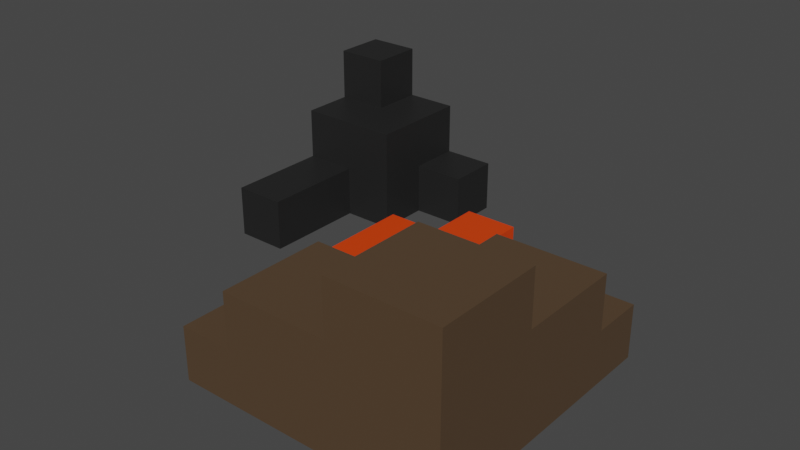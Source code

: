 # Source: Camp.blend  (saved by Blender 3.1.7; exported with 4.5.12 LTS)
import bpy
from mathutils import Matrix  # noqa: F401  (used for matrix-valued properties, if any)

bpy.ops.wm.read_factory_settings(use_empty=True)
scene = bpy.context.scene
scene.name = 'Scene'

# ---- collections
col_collection = bpy.data.collections.new('Collection'); scene.collection.children.link(col_collection)

# ---- materials (node trees are filled in below, after node groups)
mat_material = bpy.data.materials.new('Material')
mat_material.alpha_threshold = 0.0
mat_material.use_transparent_shadow = False
mat_material.line_color = (0.0, 0.0, 0.0, 1.0)
mat_material_003 = bpy.data.materials.new('Material.003')
mat_material_003.use_transparent_shadow = False
mat_material_004 = bpy.data.materials.new('Material.004')
mat_material_004.use_transparent_shadow = False
mat_material_005 = bpy.data.materials.new('Material.005')
mat_material_005.use_transparent_shadow = False
mat_material_006 = bpy.data.materials.new('Material.006')
mat_material_006.use_transparent_shadow = False

# ---- material node trees
mat_material.use_nodes = True; mat_material.node_tree.nodes.clear()
_N = mat_material.node_tree.nodes; _L = mat_material.node_tree.links
n0 = _N.new('ShaderNodeOutputMaterial'); n0.name = 'Material Output'; n0.location = (300, 300)
n1 = _N.new('ShaderNodeBsdfPrincipled'); n1.name = 'Principled BSDF'; n1.location = (10, 300)
n1.distribution = 'GGX'
n1.subsurface_method = 'RANDOM_WALK_SKIN'
n1.inputs[0].default_value = (0.09082, 0.0554, 0.03007, 1.0)
n1.inputs[2].default_value = 0.4
n1.inputs[3].default_value = 1.45
n1.inputs[27].default_value = (0.0, 0.0, 0.0, 1.0)
n1.inputs[28].default_value = 1.0
_L.new(n1.outputs[0], n0.inputs[0])
n0.is_active_output = True
mat_material_003.use_nodes = True; mat_material_003.node_tree.nodes.clear()
_N = mat_material_003.node_tree.nodes; _L = mat_material_003.node_tree.links
n0 = _N.new('ShaderNodeBsdfPrincipled'); n0.name = 'Principled BSDF'; n0.location = (10, 300)
n0.distribution = 'GGX'
n0.subsurface_method = 'RANDOM_WALK_SKIN'
n0.inputs[0].default_value = (0.8, 0.04528, 0.0, 1.0)
n0.inputs[3].default_value = 1.45
n0.inputs[27].default_value = (0.0, 0.0, 0.0, 1.0)
n0.inputs[28].default_value = 1.0
n1 = _N.new('ShaderNodeOutputMaterial'); n1.name = 'Material Output'; n1.location = (300, 300)
_L.new(n0.outputs[0], n1.inputs[0])
n1.is_active_output = True
mat_material_004.use_nodes = True; mat_material_004.node_tree.nodes.clear()
_N = mat_material_004.node_tree.nodes; _L = mat_material_004.node_tree.links
n0 = _N.new('ShaderNodeBsdfPrincipled'); n0.name = 'Principled BSDF'; n0.location = (10, 300)
n0.distribution = 'GGX'
n0.subsurface_method = 'RANDOM_WALK_SKIN'
n0.inputs[0].default_value = (0.04696, 0.04696, 0.04696, 1.0)
n0.inputs[3].default_value = 1.45
n0.inputs[27].default_value = (0.0, 0.0, 0.0, 1.0)
n0.inputs[28].default_value = 1.0
n1 = _N.new('ShaderNodeOutputMaterial'); n1.name = 'Material Output'; n1.location = (300, 300)
_L.new(n0.outputs[0], n1.inputs[0])
n1.is_active_output = True
mat_material_005.use_nodes = True; mat_material_005.node_tree.nodes.clear()
_N = mat_material_005.node_tree.nodes; _L = mat_material_005.node_tree.links
n0 = _N.new('ShaderNodeBsdfPrincipled'); n0.name = 'Principled BSDF'; n0.location = (10, 300)
n0.distribution = 'GGX'
n0.subsurface_method = 'RANDOM_WALK_SKIN'
n0.inputs[0].default_value = (0.7991, 0.05127, 0.0, 1.0)
n0.inputs[3].default_value = 1.45
n0.inputs[27].default_value = (0.0, 0.0, 0.0, 1.0)
n0.inputs[28].default_value = 1.0
n1 = _N.new('ShaderNodeOutputMaterial'); n1.name = 'Material Output'; n1.location = (300, 300)
_L.new(n0.outputs[0], n1.inputs[0])
n1.is_active_output = True
mat_material_006.use_nodes = True; mat_material_006.node_tree.nodes.clear()
_N = mat_material_006.node_tree.nodes; _L = mat_material_006.node_tree.links
n0 = _N.new('ShaderNodeBsdfPrincipled'); n0.name = 'Principled BSDF'; n0.location = (10, 300)
n0.distribution = 'GGX'
n0.subsurface_method = 'RANDOM_WALK_SKIN'
n0.inputs[0].default_value = (0.01599, 0.01599, 0.01599, 1.0)
n0.inputs[3].default_value = 1.45
n0.inputs[27].default_value = (0.0, 0.0, 0.0, 1.0)
n0.inputs[28].default_value = 1.0
n1 = _N.new('ShaderNodeOutputMaterial'); n1.name = 'Material Output'; n1.location = (300, 300)
_L.new(n0.outputs[0], n1.inputs[0])
n1.is_active_output = True

# ---- world
world_world = bpy.data.worlds.new('World'); scene.world = world_world
world_world.use_nodes = True; world_world.node_tree.nodes.clear()
_N = world_world.node_tree.nodes; _L = world_world.node_tree.links
n0 = _N.new('ShaderNodeOutputWorld'); n0.name = 'World Output'; n0.location = (300, 300)
n1 = _N.new('ShaderNodeBackground'); n1.name = 'Background'; n1.location = (10, 300)
n1.inputs[0].default_value = (0.05088, 0.05088, 0.05088, 1.0)
_L.new(n1.outputs[0], n0.inputs[0])
n0.is_active_output = True
world_world.color = (0.05088, 0.05088, 0.05088)
world_world.use_sun_shadow = False
world_world.sun_shadow_jitter_overblur = 0.0

# ---- meshes
me_cube = bpy.data.meshes.new('Cube')
me_cube.from_pydata([(1.0, 1.0, 2.0), (1.0, 1.0, 0.0), (1.0, -1.0, 2.0), (1.0, -1.0, 0.0), (-1.0, 1.0, 2.0), (-1.0, 1.0, 0.0), (-1.0, -1.0, 2.0), (-1.0, -1.0, 0.0), (1.0, 3.0, 0.0), (-1.0, 3.0, 0.0), (1.0, 3.0, 2.0), (-1.0, 3.0, 2.0), (-3.0, 1.0, 0.0), (-3.0, -1.0, 0.0), (-3.0, -1.0, 2.0), (-3.0, 1.0, 2.0), (1.0, -1.0, 3.0), (-1.0, -1.0, 3.0), (1.0, 1.0, 3.0), (-1.0, 1.0, 3.0), (1.0, 1.0, 1.0), (-1.0, -1.0, 1.0), (1.0, -1.0, 1.0), (-1.0, 1.0, 1.0), (1.0, 3.0, 1.0), (-1.0, 3.0, 1.0), (-3.0, -1.0, 1.0), (-3.0, 1.0, 1.0), (-4.0, 1.0, 0.0), (-4.0, -1.0, 0.0), (-4.0, 1.0, 1.0), (-4.0, -1.0, 1.0), (0.0, 1.0, 0.0), (0.0, -1.0, 2.0), (0.0, -1.0, 0.0), (0.0, 1.0, 2.0), (0.0, 3.0, 0.0), (0.0, 3.0, 2.0), (0.0, -1.0, 3.0), (0.0, 1.0, 3.0), (0.0, 3.0, 1.0), (0.0, -1.0, 1.0), (1.0, 4.0, 1.0), (1.0, 4.0, 0.0), (0.0, 4.0, 1.0), (0.0, 4.0, 0.0)], [], [(4, 6, 17, 19), (41, 33, 6, 21), (5, 7, 13, 12), (32, 1, 3, 34), (20, 0, 2, 22), (20, 1, 8, 24), (40, 37, 10, 24), (23, 4, 11, 25), (32, 5, 9, 36), (35, 0, 10, 37), (26, 14, 15, 27), (6, 4, 15, 14), (23, 5, 12, 27), (21, 6, 14, 26), (39, 19, 17, 38), (2, 0, 18, 16), (35, 4, 19, 39), (33, 2, 16, 38), (7, 21, 26, 13), (4, 23, 27, 15), (12, 13, 29, 28), (5, 23, 25, 9), (36, 40, 44, 45), (0, 20, 24, 10), (1, 20, 22, 3), (34, 41, 21, 7), (29, 31, 30, 28), (13, 26, 31, 29), (26, 27, 30, 31), (27, 12, 28, 30), (3, 22, 41, 34), (9, 25, 40, 36), (6, 33, 38, 17), (0, 35, 39, 18), (18, 39, 38, 16), (4, 35, 37, 11), (1, 32, 36, 8), (25, 11, 37, 40), (5, 32, 34, 7), (22, 2, 33, 41), (45, 44, 42, 43), (40, 24, 42, 44), (24, 8, 43, 42), (8, 36, 45, 43)])
_uv = me_cube.uv_layers.new(name='UVMap')
_uv.uv.foreach_set('vector', [0.07143, 0.8571, 0.07143, 1.0, 0.0, 1.0, 0.0, 0.8571, 0.5, 0.2857, 0.4286, 0.2857, 0.4286, 0.2143, 0.5, 0.2143, 0.1429, 0.2143, 0.0, 0.2143, 0.0, 0.07143, 0.1429, 0.07143, 0.1429, 0.2857, 0.1429, 0.3571, 0.0, 0.3571, 0.0, 0.2857, 0.07143, 0.5714, 0.1429, 0.5714, 0.1429, 0.7143, 0.07143, 0.7143, 0.07143, 0.5714, 6.244e-09, 0.5714, 1.249e-08, 0.4286, 0.07143, 0.4286, 0.8571, 0.2143, 0.8571, 0.2857, 0.7857, 0.2857, 0.7857, 0.2143, 0.6429, 0.7143, 0.6429, 0.7857, 0.5, 0.7857, 0.5, 0.7143, 0.1429, 0.2857, 0.1429, 0.2143, 0.2857, 0.2143, 0.2857, 0.2857, 0.3571, 0.8571, 0.3571, 0.7857, 0.5, 0.7857, 0.5, 0.8571, 0.7857, 0.9286, 0.7143, 0.9286, 0.7143, 0.7857, 0.7857, 0.7857, 0.7857, 0.1429, 0.7857, 0.0, 0.9286, 0.0, 0.9286, 0.1429, 0.2857, 0.8571, 0.2143, 0.8571, 0.2143, 0.7143, 0.2857, 0.7143, 0.5, 0.2143, 0.4286, 0.2143, 0.4286, 0.07143, 0.5, 0.07143, 0.4286, 0.6429, 0.5, 0.6429, 0.5, 0.7857, 0.4286, 0.7857, 0.1429, 0.7143, 0.1429, 0.5714, 0.2143, 0.5714, 0.2143, 0.7143, 0.7143, 0.8571, 0.7143, 0.9286, 0.6429, 0.9286, 0.6429, 0.8571, 0.4286, 0.2857, 0.4286, 0.3571, 0.3571, 0.3571, 0.3571, 0.2857, 0.5714, 0.2143, 0.5, 0.2143, 0.5, 0.07143, 0.5714, 0.07143, 0.3571, 0.8571, 0.2857, 0.8571, 0.2857, 0.7143, 0.3571, 0.7143, 0.1429, 0.07143, 0.0, 0.07143, 0.0, 0.0, 0.1429, 0.0, 0.6429, 0.6429, 0.6429, 0.7143, 0.5, 0.7143, 0.5, 0.6429, 0.2143, 0.8571, 0.2143, 0.9286, 0.1429, 0.9286, 0.1429, 0.8571, 0.1429, 0.5714, 0.07143, 0.5714, 0.07143, 0.4286, 0.1429, 0.4286, 6.244e-09, 0.5714, 0.07143, 0.5714, 0.07143, 0.7143, 0.0, 0.7143, 0.5714, 0.2857, 0.5, 0.2857, 0.5, 0.2143, 0.5714, 0.2143, 0.9286, 0.8571, 0.8571, 0.8571, 0.8571, 0.7143, 0.9286, 0.7143, 0.5714, 0.07143, 0.5, 0.07143, 0.5, 0.0, 0.5714, 0.0, 0.5714, 0.9286, 0.5714, 0.7857, 0.6429, 0.7857, 0.6429, 0.9286, 0.2857, 0.7143, 0.2143, 0.7143, 0.2143, 0.6429, 0.2857, 0.6429, 0.5714, 0.3571, 0.5, 0.3571, 0.5, 0.2857, 0.5714, 0.2857, 0.9286, 0.1429, 0.9286, 0.2143, 0.8571, 0.2143, 0.8571, 0.1429, 0.4286, 0.2143, 0.4286, 0.2857, 0.3571, 0.2857, 0.3571, 0.2143, 0.7143, 0.7857, 0.7143, 0.8571, 0.6429, 0.8571, 0.6429, 0.7857, 0.3571, 0.6429, 0.4286, 0.6429, 0.4286, 0.7857, 0.3571, 0.7857, 0.3571, 0.9286, 0.3571, 0.8571, 0.5, 0.8571, 0.5, 0.9286, 0.1429, 0.3571, 0.1429, 0.2857, 0.2857, 0.2857, 0.2857, 0.3571, 0.9286, 0.2143, 0.9286, 0.2857, 0.8571, 0.2857, 0.8571, 0.2143, 0.1429, 0.2143, 0.1429, 0.2857, 0.0, 0.2857, 0.0, 0.2143, 0.5, 0.3571, 0.4286, 0.3571, 0.4286, 0.2857, 0.5, 0.2857, 0.7143, 0.2143, 0.7143, 0.2857, 0.6429, 0.2857, 0.6429, 0.2143, 0.07143, 1.0, 0.07143, 0.9286, 0.1429, 0.9286, 0.1429, 1.0, 0.07143, 0.4286, 1.249e-08, 0.4286, 1.561e-08, 0.3571, 0.07143, 0.3571, 0.2857, 0.3571, 0.2857, 0.2857, 0.3571, 0.2857, 0.3571, 0.3571])
me_cube.materials.append(mat_material)
me_cube.materials.append(mat_material_003)
me_cube.materials.append(mat_material_004)
me_cube.use_remesh_preserve_volume = False
me_cube.use_remesh_preserve_attributes = False
me_cube.use_mirror_vertex_groups = False
me_cube.update()
me_plane = bpy.data.meshes.new('Plane')
me_plane.from_pydata([(-1.0, -1.0, 0.0), (1.0, -1.0, 0.0), (-1.0, 1.0, 0.0), (1.0, 1.0, 0.0), (-1.0, 1.0, 1.0), (-1.0, -1.0, 1.0), (1.0, -1.0, 1.0), (1.0, 1.0, 1.0), (0.0, -1.0, 0.0), (0.0, 1.0, 0.0), (0.0, -1.0, 1.0), (0.0, 1.0, 1.0), (-1.0, 0.0, 0.0), (1.0, 0.0, 0.0), (-1.0, 0.0, 1.0), (1.0, 0.0, 1.0), (0.0, 0.0, 1.0), (0.0, 0.0, 0.0), (1.0, 2.0, 0.0), (1.0, 2.0, 1.0), (0.0, 2.0, 0.0), (0.0, 2.0, 1.0)], [], [(17, 9, 3, 13), (16, 15, 7, 11), (13, 3, 7, 15), (12, 0, 5, 14), (9, 2, 4, 11), (8, 1, 6, 10), (0, 8, 10, 5), (11, 7, 19, 21), (14, 16, 11, 4), (12, 2, 9, 17), (0, 12, 17, 8), (5, 10, 16, 14), (2, 12, 14, 4), (1, 13, 15, 6), (10, 6, 15, 16), (8, 17, 13, 1), (18, 20, 21, 19), (3, 9, 20, 18), (7, 3, 18, 19), (9, 11, 21, 20)])
_uv = me_plane.uv_layers.new(name='UVMap')
_uv.uv.foreach_set('vector', [0.5, 0.5, 0.5, 1.0, 1.0, 1.0, 1.0, 0.5, 0.5, 0.5, 1.0, 0.5, 1.0, 1.0, 0.5, 1.0, 1.0, 0.5, 1.0, 1.0, 1.0, 1.0, 1.0, 0.5, 0.0, 0.5, 0.0, 0.0, 0.0, 0.0, 0.0, 0.5, 0.5, 1.0, 0.0, 1.0, 0.0, 1.0, 0.5, 1.0, 0.5, 0.0, 1.0, 0.0, 1.0, 0.0, 0.5, 0.0, 0.0, 0.0, 0.5, 0.0, 0.5, 0.0, 0.0, 0.0, 0.5, 1.0, 1.0, 1.0, 1.0, 1.0, 0.5, 1.0, 0.0, 0.5, 0.5, 0.5, 0.5, 1.0, 0.0, 1.0, 0.0, 0.5, 0.0, 1.0, 0.5, 1.0, 0.5, 0.5, 0.0, 0.0, 0.0, 0.5, 0.5, 0.5, 0.5, 0.0, 0.0, 0.0, 0.5, 0.0, 0.5, 0.5, 0.0, 0.5, 0.0, 1.0, 0.0, 0.5, 0.0, 0.5, 0.0, 1.0, 1.0, 0.0, 1.0, 0.5, 1.0, 0.5, 1.0, 0.0, 0.5, 0.0, 1.0, 0.0, 1.0, 0.5, 0.5, 0.5, 0.5, 0.0, 0.5, 0.5, 1.0, 0.5, 1.0, 0.0, 1.0, 1.0, 0.5, 1.0, 0.5, 1.0, 1.0, 1.0, 1.0, 1.0, 0.5, 1.0, 0.5, 1.0, 1.0, 1.0, 1.0, 1.0, 1.0, 1.0, 1.0, 1.0, 1.0, 1.0, 0.5, 1.0, 0.5, 1.0, 0.5, 1.0, 0.5, 1.0])
me_plane.materials.append(mat_material_005)
me_plane.use_remesh_fix_poles = True
me_plane.use_remesh_preserve_attributes = False
me_plane.update()
me_cube_001 = bpy.data.meshes.new('Cube.001')
me_cube_001.from_pydata([(-1.0, -1.0, -1.0), (-1.0, -1.0, 1.0), (-1.0, 1.0, -1.0), (-1.0, 1.0, 1.0), (1.0, -1.0, -1.0), (1.0, -1.0, 1.0), (1.0, 1.0, -1.0), (1.0, 1.0, 1.0), (-1.0, 0.0, -1.0), (-1.0, 0.0, 1.0), (1.0, 0.0, -1.0), (1.0, 0.0, 1.0), (0.0, 1.0, -1.0), (0.0, 1.0, 1.0), (0.0, -1.0, -1.0), (0.0, -1.0, 1.0), (0.0, 0.0, 1.0), (0.0, 0.0, -1.0), (-1.0, 0.0, 2.0), (-1.0, 1.0, 2.0), (0.0, 1.0, 2.0), (0.0, 0.0, 2.0), (-1.0, -1.0, 0.0), (-1.0, 1.0, 0.0), (1.0, 1.0, 0.0), (1.0, -1.0, 0.0), (1.0, 0.0, 0.0), (-1.0, 0.0, 0.0), (0.0, -1.0, 0.0), (0.0, 1.0, 0.0), (2.0, 1.0, 0.0), (2.0, 1.0, -1.0), (2.0, 0.0, -1.0), (2.0, 0.0, 0.0), (-1.0, -3.0, -1.0), (0.0, -3.0, -1.0), (0.0, -3.0, 0.0), (-1.0, -3.0, 0.0)], [], [(27, 9, 3, 23), (29, 13, 7, 24), (26, 11, 5, 25), (28, 15, 1, 22), (17, 10, 4, 14), (16, 9, 1, 15), (16, 13, 20, 21), (12, 6, 10, 17), (24, 7, 11, 26), (22, 1, 9, 27), (2, 12, 17, 8), (7, 13, 16, 11), (11, 16, 15, 5), (8, 17, 14, 0), (25, 5, 15, 28), (23, 3, 13, 29), (20, 19, 18, 21), (13, 3, 19, 20), (3, 9, 18, 19), (9, 16, 21, 18), (2, 23, 29, 12), (4, 25, 28, 14), (0, 22, 27, 8), (6, 24, 30, 31), (14, 28, 36, 35), (10, 26, 25, 4), (12, 29, 24, 6), (8, 27, 23, 2), (31, 30, 33, 32), (10, 6, 31, 32), (26, 10, 32, 33), (24, 26, 33, 30), (35, 36, 37, 34), (28, 22, 37, 36), (0, 14, 35, 34), (22, 0, 34, 37)])
_uv = me_cube_001.uv_layers.new(name='UVMap')
_uv.uv.foreach_set('vector', [0.5, 0.125, 0.625, 0.125, 0.625, 0.25, 0.5, 0.25, 0.5, 0.375, 0.625, 0.375, 0.625, 0.5, 0.5, 0.5, 0.5, 0.625, 0.625, 0.625, 0.625, 0.75, 0.5, 0.75, 0.5, 0.875, 0.625, 0.875, 0.625, 1.0, 0.5, 1.0, 0.25, 0.625, 0.375, 0.625, 0.375, 0.75, 0.25, 0.75, 0.75, 0.625, 0.875, 0.625, 0.875, 0.75, 0.75, 0.75, 0.75, 0.625, 0.75, 0.5, 0.75, 0.5, 0.75, 0.625, 0.25, 0.5, 0.375, 0.5, 0.375, 0.625, 0.25, 0.625, 0.5, 0.5, 0.625, 0.5, 0.625, 0.625, 0.5, 0.625, 0.5, 0.0, 0.625, 0.0, 0.625, 0.125, 0.5, 0.125, 0.125, 0.5, 0.25, 0.5, 0.25, 0.625, 0.125, 0.625, 0.625, 0.5, 0.75, 0.5, 0.75, 0.625, 0.625, 0.625, 0.625, 0.625, 0.75, 0.625, 0.75, 0.75, 0.625, 0.75, 0.125, 0.625, 0.25, 0.625, 0.25, 0.75, 0.125, 0.75, 0.5, 0.75, 0.625, 0.75, 0.625, 0.875, 0.5, 0.875, 0.5, 0.25, 0.625, 0.25, 0.625, 0.375, 0.5, 0.375, 0.75, 0.5, 0.875, 0.5, 0.875, 0.625, 0.75, 0.625, 0.625, 0.375, 0.625, 0.25, 0.625, 0.25, 0.625, 0.375, 0.625, 0.25, 0.625, 0.125, 0.625, 0.125, 0.625, 0.25, 0.875, 0.625, 0.75, 0.625, 0.75, 0.625, 0.875, 0.625, 0.375, 0.25, 0.5, 0.25, 0.5, 0.375, 0.375, 0.375, 0.375, 0.75, 0.5, 0.75, 0.5, 0.875, 0.375, 0.875, 0.375, 0.0, 0.5, 0.0, 0.5, 0.125, 0.375, 0.125, 0.375, 0.5, 0.5, 0.5, 0.5, 0.5, 0.375, 0.5, 0.375, 0.875, 0.5, 0.875, 0.5, 0.875, 0.375, 0.875, 0.375, 0.625, 0.5, 0.625, 0.5, 0.75, 0.375, 0.75, 0.375, 0.375, 0.5, 0.375, 0.5, 0.5, 0.375, 0.5, 0.375, 0.125, 0.5, 0.125, 0.5, 0.25, 0.375, 0.25, 0.375, 0.5, 0.5, 0.5, 0.5, 0.625, 0.375, 0.625, 0.375, 0.625, 0.375, 0.5, 0.375, 0.5, 0.375, 0.625, 0.5, 0.625, 0.375, 0.625, 0.375, 0.625, 0.5, 0.625, 0.5, 0.5, 0.5, 0.625, 0.5, 0.625, 0.5, 0.5, 0.375, 0.875, 0.5, 0.875, 0.5, 1.0, 0.375, 1.0, 0.5, 0.875, 0.5, 1.0, 0.5, 1.0, 0.5, 0.875, 0.125, 0.75, 0.25, 0.75, 0.25, 0.75, 0.125, 0.75, 0.5, 0.0, 0.375, 0.0, 0.375, 0.0, 0.5, 0.0])
me_cube_001.materials.append(mat_material_006)
me_cube_001.use_remesh_fix_poles = True
me_cube_001.use_remesh_preserve_attributes = False
me_cube_001.update()

# ---- objects
ob_cube = bpy.data.objects.new('Cube', me_cube)
ob_plane = bpy.data.objects.new('Plane', me_plane)
ob_cube_001 = bpy.data.objects.new('Cube.001', me_cube_001)

# ---- transforms, parenting, visibility, modifiers, constraints
ob_cube.location = (3.0, -3.0, 0.0)
ob_cube.lock_rotations_4d = False
ob_cube.empty_display_type = 'ARROWS'
ob_cube.lineart.crease_threshold = 0.0
ob_plane.location = (0.0, 0.0, 0.0)
ob_cube_001.location = (-3.0, 3.0, 1.0)

# ---- collection membership
col_collection.objects.link(ob_cube)
col_collection.objects.link(ob_plane)
col_collection.objects.link(ob_cube_001)

# ---- scene / render settings (as saved in the file)
scene.frame_start = 1; scene.frame_end = 250; scene.frame_set(1)
scene.render.engine = 'BLENDER_EEVEE_NEXT'
scene.cycles.sampling_pattern = 'TABULATED_SOBOL'
scene.cycles.use_light_tree = False
scene.view_settings.view_transform = 'Filmic'
bpy.context.view_layer.update()

# ---- added for rendering (the .blend has no active camera and no usable light): camera, sun
cam_auto = bpy.data.cameras.new('AutoCamera')
cam_auto.lens = 50.0
cam_auto.sensor_width = 36.0
cam_auto.clip_end = 1000.0
ob_auto_camera = bpy.data.objects.new('AutoCamera', cam_auto)
scene.collection.objects.link(ob_auto_camera)
ob_auto_camera.location = (10.8295, -12.9954, 10.1636)
ob_auto_camera.rotation_euler = (1.09748, -7.21219e-08, 0.694738)
scene.camera = ob_auto_camera
light_auto_sun = bpy.data.lights.new('AutoSun', 'SUN')
light_auto_sun.energy = 3.0
light_auto_sun.angle = 0.0523599
ob_auto_sun = bpy.data.objects.new('AutoSun', light_auto_sun)
scene.collection.objects.link(ob_auto_sun)
ob_auto_sun.rotation_euler = (0.872665, 0.174533, 0.523599)
bpy.context.view_layer.update()
